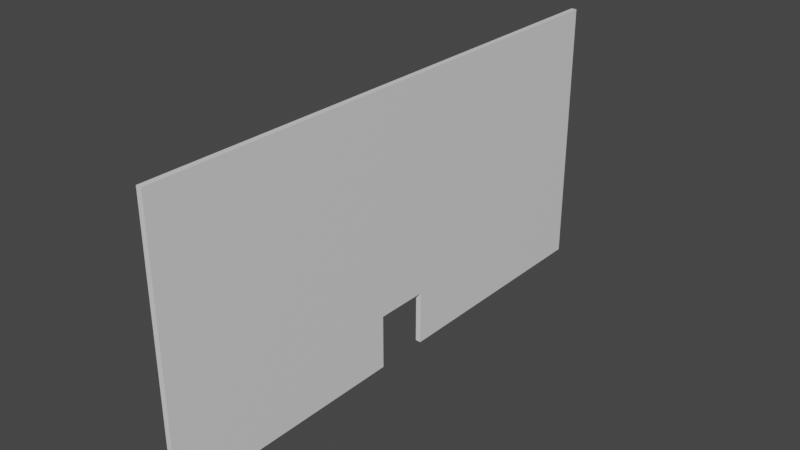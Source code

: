 # Source: untitled.blend  (saved by Blender 3.3.6; exported with 4.5.12 LTS)
import bpy
from mathutils import Matrix  # noqa: F401  (used for matrix-valued properties, if any)

bpy.ops.wm.read_factory_settings(use_empty=True)
scene = bpy.context.scene
scene.name = 'Scene'

# ---- collections
col_collection = bpy.data.collections.new('Collection'); scene.collection.children.link(col_collection)

# ---- materials (node trees are filled in below, after node groups)
mat_material = bpy.data.materials.new('Material')
mat_material.alpha_threshold = 0.0
mat_material.use_transparent_shadow = False
mat_material.roughness = 0.5
mat_material.line_color = (0.0, 0.0, 0.0, 1.0)

# ---- material node trees
mat_material.use_nodes = True; mat_material.node_tree.nodes.clear()
_N = mat_material.node_tree.nodes; _L = mat_material.node_tree.links
n0 = _N.new('ShaderNodeOutputMaterial'); n0.name = 'Material Output'; n0.location = (300, 300)
n1 = _N.new('ShaderNodeBsdfPrincipled'); n1.name = 'Principled BSDF'; n1.location = (10, 300)
n1.distribution = 'GGX'
n1.subsurface_method = 'RANDOM_WALK_SKIN'
n1.inputs[3].default_value = 1.45
n1.inputs[27].default_value = (0.0, 0.0, 0.0, 1.0)
n1.inputs[28].default_value = 1.0
_L.new(n1.outputs[0], n0.inputs[0])
n0.is_active_output = True

# ---- world
world_world = bpy.data.worlds.new('World'); scene.world = world_world
world_world.use_nodes = True; world_world.node_tree.nodes.clear()
_N = world_world.node_tree.nodes; _L = world_world.node_tree.links
n0 = _N.new('ShaderNodeOutputWorld'); n0.name = 'World Output'; n0.location = (300, 300)
n1 = _N.new('ShaderNodeBackground'); n1.name = 'Background'; n1.location = (10, 300)
n1.inputs[0].default_value = (0.05088, 0.05088, 0.05088, 1.0)
_L.new(n1.outputs[0], n0.inputs[0])
n0.is_active_output = True
world_world.color = (0.05088, 0.05088, 0.05088)
world_world.use_sun_shadow = False
world_world.sun_shadow_jitter_overblur = 0.0

# ---- meshes
me_cube = bpy.data.meshes.new('Cube')
me_cube.from_pydata([(1.0, 1.0, 1.0), (1.0, 1.0, -1.0), (1.0, -1.0, 1.0), (1.0, -1.0, -1.0), (-1.0, 1.0, 1.0), (-1.0, 1.0, -1.0), (-1.0, -1.0, 1.0), (-1.0, -1.0, -1.0), (-1.0, -0.1011, -1.0), (1.0, -0.1011, 1.0), (-1.0, -0.1011, 1.0), (1.0, -0.1011, -1.0), (1.0, 1.0, 0.1), (-1.0, -1.0, 0.1), (1.0, -1.0, 0.1), (-1.0, 1.0, 0.1), (1.0, -0.1011, 0.1), (-1.0, -0.1011, 0.1), (1.0, 1.0, -0.1), (1.0, -1.0, -0.1), (-1.0, 1.0, -0.1), (1.0, -0.1011, -0.1), (-1.0, -0.1011, -0.1), (-1.0, -1.0, -0.1), (-1.0, 1.5, 1.0), (1.0, 1.5, 1.0), (1.0, 1.5, 0.1), (-1.0, 1.5, 0.1), (1.0, 1.5, -1.0), (-1.0, 1.5, -1.0), (1.0, 1.5, -0.1), (-1.0, 1.5, -0.1)], [], [(9, 10, 6, 2), (14, 2, 6, 13), (17, 10, 4, 15), (8, 11, 3, 7), (16, 9, 2, 14), (0, 12, 26, 25), (12, 0, 9, 16), (5, 1, 11, 8), (13, 6, 10, 17), (0, 4, 10, 9), (23, 13, 17, 22), (18, 12, 16, 21), (20, 15, 12, 18), (21, 16, 14, 19), (22, 17, 15, 20), (19, 14, 13, 23), (3, 19, 23, 7), (8, 22, 20, 5), (11, 21, 19, 3), (18, 1, 28, 30), (1, 18, 21, 11), (7, 23, 22, 8), (27, 24, 25, 26), (15, 4, 24, 27), (4, 0, 25, 24), (12, 15, 27, 26), (29, 31, 30, 28), (5, 20, 31, 29), (1, 5, 29, 28), (20, 18, 30, 31)])
_uv = me_cube.uv_layers.new(name='UVMap')
_uv.uv.foreach_set('vector', [0.625, 0.6376, 0.875, 0.6376, 0.875, 0.75, 0.625, 0.75, 0.5126, 0.75, 0.625, 0.75, 0.625, 1.0, 0.5126, 1.0, 0.5126, 0.1124, 0.625, 0.1124, 0.625, 0.25, 0.5126, 0.25, 0.125, 0.6376, 0.375, 0.6376, 0.375, 0.75, 0.125, 0.75, 0.5126, 0.6376, 0.625, 0.6376, 0.625, 0.75, 0.5126, 0.75, 0.625, 0.5, 0.5126, 0.5, 0.5126, 0.5, 0.625, 0.5, 0.5126, 0.5, 0.625, 0.5, 0.625, 0.6376, 0.5126, 0.6376, 0.125, 0.5, 0.375, 0.5, 0.375, 0.6376, 0.125, 0.6376, 0.5126, 0.0, 0.625, 0.0, 0.625, 0.1124, 0.5126, 0.1124, 0.625, 0.5, 0.875, 0.5, 0.875, 0.6376, 0.625, 0.6376, 0.4868, 0.0, 0.5126, 0.0, 0.5126, 0.1124, 0.4868, 0.1124, 0.4868, 0.5, 0.5126, 0.5, 0.5126, 0.6376, 0.4868, 0.6376, 0.4868, 0.25, 0.5126, 0.25, 0.5126, 0.5, 0.4868, 0.5, 0.4868, 0.6376, 0.5126, 0.6376, 0.5126, 0.75, 0.4868, 0.75, 0.4868, 0.1124, 0.5126, 0.1124, 0.5126, 0.25, 0.4868, 0.25, 0.4868, 0.75, 0.5126, 0.75, 0.5126, 1.0, 0.4868, 1.0, 0.375, 0.75, 0.4868, 0.75, 0.4868, 1.0, 0.375, 1.0, 0.375, 0.1124, 0.4868, 0.1124, 0.4868, 0.25, 0.375, 0.25, 0.375, 0.6376, 0.4868, 0.6376, 0.4868, 0.75, 0.375, 0.75, 0.4868, 0.5, 0.375, 0.5, 0.375, 0.5, 0.4868, 0.5, 0.375, 0.5, 0.4868, 0.5, 0.4868, 0.6376, 0.375, 0.6376, 0.375, 0.0, 0.4868, 0.0, 0.4868, 0.1124, 0.375, 0.1124, 0.5126, 0.25, 0.625, 0.25, 0.625, 0.5, 0.5126, 0.5, 0.5126, 0.25, 0.625, 0.25, 0.625, 0.25, 0.5126, 0.25, 0.875, 0.5, 0.625, 0.5, 0.625, 0.5, 0.875, 0.5, 0.5126, 0.5, 0.5126, 0.25, 0.5126, 0.25, 0.5126, 0.5, 0.375, 0.25, 0.4868, 0.25, 0.4868, 0.5, 0.375, 0.5, 0.375, 0.25, 0.4868, 0.25, 0.4868, 0.25, 0.375, 0.25, 0.375, 0.5, 0.125, 0.5, 0.125, 0.5, 0.375, 0.5, 0.4868, 0.25, 0.4868, 0.5, 0.4868, 0.5, 0.4868, 0.25])
me_cube.materials.append(mat_material)
me_cube.use_mirror_vertex_groups = False
me_cube.update()

# ---- objects
ob_cube = bpy.data.objects.new('Cube', me_cube)

# ---- transforms, parenting, visibility, modifiers, constraints
ob_cube.location = (0.0, -5.584, 1.628)
ob_cube.rotation_euler = (-1.571, -0.0, 0.0)
ob_cube.scale = (0.5, 20.0, 50.0)
ob_cube.lock_rotations_4d = False
ob_cube.empty_display_type = 'ARROWS'
ob_cube.lineart.crease_threshold = 0.0

# ---- collection membership
col_collection.objects.link(ob_cube)

# ---- scene / render settings (as saved in the file)
scene.frame_start = 1; scene.frame_end = 250; scene.frame_set(0)
scene.render.engine = 'BLENDER_EEVEE_NEXT'
scene.cycles.sampling_pattern = 'TABULATED_SOBOL'
scene.cycles.use_light_tree = False
scene.view_settings.view_transform = 'Filmic'
bpy.context.view_layer.update()

# ---- added for rendering (the .blend has no active camera and no usable light): camera, sun
cam_auto = bpy.data.cameras.new('AutoCamera')
cam_auto.lens = 50.0
cam_auto.sensor_width = 36.0
cam_auto.clip_end = 1815.49
ob_auto_camera = bpy.data.objects.new('AutoCamera', cam_auto)
scene.collection.objects.link(ob_auto_camera)
ob_auto_camera.location = (103.447, -129.72, 79.3859)
ob_auto_camera.rotation_euler = (1.09748, -7.21219e-08, 0.694738)
scene.camera = ob_auto_camera
light_auto_sun = bpy.data.lights.new('AutoSun', 'SUN')
light_auto_sun.energy = 3.0
light_auto_sun.angle = 0.0523599
ob_auto_sun = bpy.data.objects.new('AutoSun', light_auto_sun)
scene.collection.objects.link(ob_auto_sun)
ob_auto_sun.rotation_euler = (0.872665, 0.174533, 0.523599)
bpy.context.view_layer.update()
